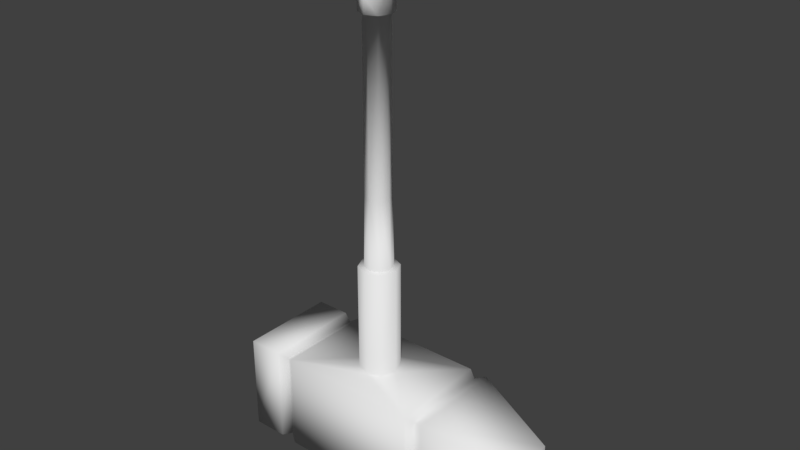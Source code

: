 # Source: hammer_04.blend  (saved by Blender 2.79.0; exported with 4.5.12 LTS)
import bpy
from mathutils import Matrix  # noqa: F401  (used for matrix-valued properties, if any)

bpy.ops.wm.read_factory_settings(use_empty=True)
scene = bpy.context.scene
scene.name = 'Scene'

# ---- collections
col_collection_1 = bpy.data.collections.new('Collection 1'); scene.collection.children.link(col_collection_1)

# ---- materials (node trees are filled in below, after node groups)
mat_hammer04 = bpy.data.materials.new('hammer04')
mat_hammer04.alpha_threshold = 0.0
mat_hammer04.use_transparent_shadow = False
mat_hammer04.roughness = 0.5
mat_hammer04.specular_intensity = 0.0

# ---- material node trees

# ---- world
world_world = bpy.data.worlds.new('World'); scene.world = world_world
world_world.color = (0.05088, 0.05088, 0.05088)
world_world.use_sun_shadow = False
world_world.sun_shadow_jitter_overblur = 0.0
world_world.cycles.sampling_method = 'MANUAL'

# ---- meshes
me_cube_008 = bpy.data.meshes.new('Cube.008')
me_cube_008.from_pydata([(-0.1232, -0.085, -0.08469), (-0.1368, -0.0765, -0.07619), (-0.1232, -0.085, 0.08531), (-0.1368, -0.0765, 0.07681), (-0.1368, 0.0765, -0.07619), (-0.1232, 0.085, -0.08469), (-0.1232, 0.085, 0.08531), (-0.1368, 0.0765, 0.07681), (0.1352, -0.0765, -0.07619), (0.1216, -0.085, -0.08469), (0.1216, -0.085, 0.08531), (0.1352, -0.0765, 0.07681), (0.1352, 0.0765, -0.07619), (0.1216, 0.085, -0.08469), (0.1352, 0.0765, 0.07681), (0.1216, 0.085, 0.08531), (-0.0008025, 0.034, 0.08531), (-0.02484, 0.02404, 0.08531), (-0.0348, -1.486e-09, 0.08531), (-0.02484, -0.02404, 0.08531), (-0.0008025, -0.034, 0.08531), (0.02324, -0.02404, 0.08531), (0.0332, 4.054e-10, 0.08531), (0.02324, 0.02404, 0.08531), (-0.0008025, 0.034, 0.2723), (-0.02484, 0.02404, 0.2723), (-0.0348, -1.486e-09, 0.2723), (-0.02484, -0.02404, 0.2723), (-0.0008025, -0.034, 0.2723), (0.02324, -0.02404, 0.2723), (0.0332, 4.054e-10, 0.2723), (0.02324, 0.02404, 0.2723), (-0.0008025, 0.0238, 0.2723), (-0.01763, 0.01683, 0.2723), (-0.0246, -1.04e-09, 0.2723), (-0.01763, -0.01683, 0.2723), (-0.0008025, -0.0238, 0.2723), (0.01603, -0.01683, 0.2723), (0.023, 2.838e-10, 0.2723), (0.01603, 0.01683, 0.2723), (-0.0008025, 0.02142, 0.3913), (-0.01595, 0.01515, 0.3913), (-0.02222, -9.363e-10, 0.3913), (-0.01595, -0.01515, 0.3913), (-0.0008025, -0.02142, 0.3913), (0.01434, -0.01515, 0.3913), (0.02062, 2.554e-10, 0.3913), (0.01434, 0.01515, 0.3913), (-0.0008025, 0.02142, 0.6803), (-0.01595, 0.01515, 0.6803), (-0.02222, -9.363e-10, 0.6803), (-0.01595, -0.01515, 0.6803), (-0.0008025, -0.02142, 0.6803), (0.01434, -0.01515, 0.6803), (0.02062, 2.554e-10, 0.6803), (0.01434, 0.01515, 0.6803), (-0.0008025, 0.02785, 0.6803), (-0.02049, 0.01969, 0.6803), (-0.02865, -1.217e-09, 0.6803), (-0.02049, -0.01969, 0.6803), (-0.0008025, -0.02785, 0.6803), (0.01889, -0.01969, 0.6803), (0.02704, 3.321e-10, 0.6803), (0.01889, 0.01969, 0.6803), (-0.0008025, 0.02785, 0.7062), (-0.02049, 0.01969, 0.7313), (-0.02865, -1.217e-09, 0.7313), (-0.02049, -0.01969, 0.7313), (-0.0008025, -0.02785, 0.7062), (0.01889, -0.01969, 0.7313), (0.01889, 0.01969, 0.7313), (-0.02865, -0.01969, 0.751), (0.02704, -0.01969, 0.751), (-0.0008025, -0.01969, 0.7789), (0.01889, -0.01969, 0.7707), (-0.02049, -0.01969, 0.7707), (-0.0008025, -0.01969, 0.7232), (-0.02865, 0.01969, 0.751), (0.02704, 0.01969, 0.751), (-0.0008025, 0.01969, 0.7789), (0.01889, 0.01969, 0.7707), (-0.02049, 0.01969, 0.7707), (-0.0008025, 0.01969, 0.7232), (0.02704, 2.507e-08, 0.7313), (0.03857, 3.582e-08, 0.7592), (-0.0008025, 3.582e-08, 0.7985), (-0.02865, 3.582e-08, 0.787), (0.02704, 3.582e-08, 0.787), (-0.04018, 3.582e-08, 0.7592), (-0.01262, -0.01969, 0.7392), (0.01101, -0.01969, 0.7392), (-0.01751, -0.01969, 0.751), (0.01591, -0.01969, 0.751), (-0.0008025, -0.01969, 0.7677), (0.01101, -0.01969, 0.7628), (-0.01262, -0.01969, 0.7628), (-0.0008025, -0.01969, 0.7343), (-0.01262, 0.01969, 0.7392), (0.01101, 0.01969, 0.7392), (-0.01751, 0.01969, 0.751), (0.01591, 0.01969, 0.751), (-0.0008025, 0.01969, 0.7677), (0.01101, 0.01969, 0.7628), (-0.01262, 0.01969, 0.7628), (-0.0008025, 0.01969, 0.7343), (-0.1538, -0.08415, -0.08384), (-0.1538, 0.08415, -0.08384), (-0.1538, -0.08415, 0.08446), (-0.1538, 0.08415, 0.08446), (-0.2133, -0.08415, -0.08384), (-0.2133, 0.08415, -0.08384), (-0.2133, -0.08415, 0.08446), (-0.2133, 0.08415, 0.08446), (0.1522, 0.08415, 0.08446), (0.1522, 0.08415, -0.08384), (0.1522, -0.08415, -0.08384), (0.1522, -0.08415, 0.08446), (0.2967, 0.04208, 0.04239), (0.2967, 0.04208, -0.04176), (0.2967, -0.04208, -0.04176), (0.2967, -0.04208, 0.04239)], [], [(10, 0, 9), (14, 114, 12), (7, 106, 108), (6, 13, 5), (0, 4, 5), (2, 1, 0), (6, 3, 2), (5, 7, 6), (12, 15, 14), (13, 8, 9), (10, 14, 15), (9, 11, 10), (13, 0, 5), (31, 22, 23), (29, 20, 21), (27, 18, 19), (25, 16, 17), (24, 23, 16), (30, 21, 22), (28, 19, 20), (26, 17, 18), (25, 32, 24), (32, 31, 24), (30, 37, 29), (36, 27, 28), (26, 33, 25), (39, 30, 31), (29, 36, 28), (35, 26, 27), (47, 38, 39), (37, 44, 36), (43, 34, 35), (33, 40, 32), (40, 39, 32), (38, 45, 37), (44, 35, 36), (34, 41, 33), (50, 41, 42), (55, 46, 47), (53, 44, 45), (51, 42, 43), (49, 40, 41), (48, 47, 40), (54, 45, 46), (52, 43, 44), (2, 20, 19), (21, 20, 10), (2, 10, 20), (18, 2, 19), (17, 6, 18), (2, 18, 6), (16, 6, 17), (23, 15, 16), (6, 16, 15), (22, 15, 23), (10, 22, 21), (48, 63, 55), (53, 62, 61), (52, 59, 51), (49, 58, 57), (55, 62, 54), (52, 61, 60), (51, 58, 50), (48, 57, 56), (59, 66, 58), (57, 64, 56), (63, 64, 70), (61, 83, 69), (59, 68, 67), (58, 65, 57), (63, 83, 62), (61, 68, 60), (76, 67, 68), (68, 69, 76), (83, 78, 84), (86, 79, 81), (87, 79, 85), (66, 77, 65), (84, 80, 87), (71, 89, 91), (72, 94, 92), (88, 81, 77), (75, 88, 71), (69, 96, 76), (67, 96, 89), (74, 84, 87), (71, 66, 67), (73, 87, 85), (73, 86, 75), (72, 83, 84), (71, 95, 75), (72, 90, 69), (75, 93, 73), (74, 93, 94), (91, 103, 95), (91, 97, 99), (96, 98, 104), (92, 98, 90), (96, 97, 89), (93, 102, 94), (94, 100, 92), (95, 101, 93), (70, 64, 82), (65, 82, 64), (101, 81, 79), (103, 77, 81), (77, 97, 65), (65, 104, 82), (104, 70, 82), (98, 78, 70), (78, 102, 80), (80, 101, 79), (106, 112, 108), (7, 107, 3), (1, 106, 4), (3, 105, 1), (111, 110, 109), (107, 109, 105), (108, 111, 107), (105, 110, 106), (113, 118, 114), (12, 115, 8), (8, 116, 11), (11, 113, 14), (117, 119, 118), (115, 120, 116), (114, 119, 115), (116, 117, 113), (10, 2, 0), (14, 113, 114), (7, 4, 106), (6, 15, 13), (0, 1, 4), (2, 3, 1), (6, 7, 3), (5, 4, 7), (12, 13, 15), (13, 12, 8), (10, 11, 14), (9, 8, 11), (13, 9, 0), (31, 30, 22), (29, 28, 20), (27, 26, 18), (25, 24, 16), (24, 31, 23), (30, 29, 21), (28, 27, 19), (26, 25, 17), (25, 33, 32), (32, 39, 31), (30, 38, 37), (36, 35, 27), (26, 34, 33), (39, 38, 30), (29, 37, 36), (35, 34, 26), (47, 46, 38), (37, 45, 44), (43, 42, 34), (33, 41, 40), (40, 47, 39), (38, 46, 45), (44, 43, 35), (34, 42, 41), (50, 49, 41), (55, 54, 46), (53, 52, 44), (51, 50, 42), (49, 48, 40), (48, 55, 47), (54, 53, 45), (52, 51, 43), (10, 15, 22), (48, 56, 63), (53, 54, 62), (52, 60, 59), (49, 50, 58), (55, 63, 62), (52, 53, 61), (51, 59, 58), (48, 49, 57), (59, 67, 66), (57, 65, 64), (63, 56, 64), (61, 62, 83), (59, 60, 68), (58, 66, 65), (63, 70, 83), (61, 69, 68), (83, 70, 78), (86, 85, 79), (87, 80, 79), (66, 88, 77), (84, 78, 80), (71, 67, 89), (72, 74, 94), (88, 86, 81), (75, 86, 88), (69, 90, 96), (67, 76, 96), (74, 72, 84), (71, 88, 66), (73, 74, 87), (73, 85, 86), (72, 69, 83), (71, 91, 95), (72, 92, 90), (75, 95, 93), (74, 73, 93), (91, 99, 103), (91, 89, 97), (96, 90, 98), (92, 100, 98), (96, 104, 97), (93, 101, 102), (94, 102, 100), (95, 103, 101), (101, 103, 81), (103, 99, 77), (77, 99, 97), (65, 97, 104), (104, 98, 70), (98, 100, 78), (78, 100, 102), (80, 102, 101), (106, 110, 112), (7, 108, 107), (1, 105, 106), (3, 107, 105), (111, 112, 110), (107, 111, 109), (108, 112, 111), (105, 109, 110), (113, 117, 118), (12, 114, 115), (8, 115, 116), (11, 116, 113), (117, 120, 119), (115, 119, 120), (114, 118, 119), (116, 120, 117)])
me_cube_008.polygons.foreach_set('use_smooth', [True] * 242)
_uv = me_cube_008.uv_layers.new(name='UVMap')
_uv.uv.foreach_set('vector', [0.4267, 0.6829, 0.326, 0.4683, 0.474, 0.518, 0.6742, 0.2201, 0.5695, 0.3783, 0.5542, 0.3685, 0.4622, 0.09088, 0.3643, 0.2733, 0.4483, 0.07219, 0.4853, 0.08648, 0.5443, 0.3617, 0.3935, 0.2858, 0.326, 0.4683, 0.3777, 0.2787, 0.3935, 0.2858, 0.2656, 0.6508, 0.3124, 0.4632, 0.326, 0.4683, 0.1962, 0.8484, 0.2533, 0.6463, 0.2656, 0.6508, 0.3935, 0.2858, 0.4622, 0.09088, 0.4853, 0.08648, 0.5542, 0.3685, 0.6708, 0.2077, 0.6742, 0.2201, 0.5443, 0.3617, 0.4857, 0.5228, 0.474, 0.518, 0.4267, 0.6829, 0.4315, 0.8863, 0.4119, 0.8983, 0.474, 0.518, 0.4424, 0.6859, 0.4267, 0.6829, 0.5443, 0.3617, 0.326, 0.4683, 0.3935, 0.2858, 0.9657, 0.7818, 0.955, 0.5566, 0.989, 0.5598, 0.9079, 0.771, 0.8979, 0.5531, 0.9222, 0.5543, 0.8714, 0.7705, 0.8376, 0.5525, 0.8717, 0.5525, 0.8135, 0.7792, 0.7794, 0.5545, 0.8043, 0.5534, 0.7921, 0.7866, 0.757, 0.5558, 0.7794, 0.5545, 0.9368, 0.7777, 0.9222, 0.5543, 0.955, 0.5566, 0.8897, 0.7672, 0.8717, 0.5525, 0.8979, 0.5531, 0.8425, 0.7761, 0.8043, 0.5534, 0.8376, 0.5525, 0.8135, 0.7792, 0.8044, 0.7954, 0.7921, 0.7866, 0.9743, 0.7985, 0.9657, 0.7818, 0.987, 0.7901, 0.9368, 0.7777, 0.9108, 0.7815, 0.9079, 0.771, 0.8895, 0.7812, 0.8714, 0.7705, 0.8897, 0.7672, 0.8425, 0.7761, 0.8202, 0.7872, 0.8135, 0.7792, 0.9588, 0.7896, 0.9368, 0.7777, 0.9657, 0.7818, 0.9079, 0.771, 0.8895, 0.7812, 0.8897, 0.7672, 0.8682, 0.7808, 0.8425, 0.7761, 0.8714, 0.7705, 0.8823, 0.1974, 0.8665, 0.05165, 0.8876, 0.05218, 0.8453, 0.05121, 0.83, 0.1968, 0.83, 0.05105, 0.816, 0.1969, 0.7935, 0.05164, 0.8147, 0.05121, 0.7724, 0.05217, 0.7638, 0.1976, 0.757, 0.05272, 0.8962, 0.1976, 0.8876, 0.05218, 0.903, 0.05273, 0.8665, 0.05165, 0.8439, 0.1969, 0.8453, 0.05121, 0.83, 0.1968, 0.8147, 0.05121, 0.83, 0.05105, 0.7935, 0.05164, 0.7777, 0.1974, 0.7724, 0.05217, 0.797, 0.5509, 0.7777, 0.1974, 0.7968, 0.1971, 0.882, 0.5509, 0.8631, 0.1971, 0.8823, 0.1974, 0.8438, 0.5509, 0.83, 0.1968, 0.8439, 0.1969, 0.8161, 0.5509, 0.7968, 0.1971, 0.816, 0.1969, 0.7779, 0.5509, 0.7638, 0.1976, 0.7777, 0.1974, 0.8959, 0.5509, 0.8823, 0.1974, 0.8962, 0.1976, 0.8629, 0.5509, 0.8439, 0.1969, 0.8631, 0.1971, 0.83, 0.5509, 0.816, 0.1969, 0.83, 0.1968, 0.2656, 0.6508, 0.3348, 0.7212, 0.3139, 0.7295, 0.3507, 0.7372, 0.3348, 0.7212, 0.4267, 0.6829, 0.2656, 0.6508, 0.4267, 0.6829, 0.3348, 0.7212, 0.299, 0.7578, 0.2656, 0.6508, 0.3139, 0.7295, 0.2995, 0.7902, 0.1962, 0.8484, 0.299, 0.7578, 0.2656, 0.6508, 0.299, 0.7578, 0.1962, 0.8484, 0.3165, 0.8081, 0.1962, 0.8484, 0.2995, 0.7902, 0.3397, 0.799, 0.4119, 0.8983, 0.3165, 0.8081, 0.1962, 0.8484, 0.3165, 0.8081, 0.4119, 0.8983, 0.3536, 0.7691, 0.4119, 0.8983, 0.3397, 0.799, 0.4267, 0.6829, 0.3536, 0.7691, 0.3507, 0.7372, 0.9499, 0.8, 0.9353, 0.8128, 0.9311, 0.8056, 0.8786, 0.8059, 0.9046, 0.8108, 0.8755, 0.8133, 0.8574, 0.8053, 0.8396, 0.8138, 0.8364, 0.8065, 0.7843, 0.8064, 0.8105, 0.8119, 0.7801, 0.8135, 0.9311, 0.8056, 0.9046, 0.8108, 0.9045, 0.8048, 0.8574, 0.8053, 0.8755, 0.8133, 0.8576, 0.8153, 0.8364, 0.8065, 0.8105, 0.8119, 0.8105, 0.806, 0.7657, 0.8008, 0.7801, 0.8135, 0.7572, 0.809, 0.8396, 0.8138, 0.8206, 0.8787, 0.8105, 0.8119, 0.7801, 0.8135, 0.757, 0.8555, 0.7572, 0.809, 0.9353, 0.8128, 0.9583, 0.8546, 0.9247, 0.8955, 0.8755, 0.8133, 0.8961, 0.8783, 0.8712, 0.8715, 0.8396, 0.8138, 0.8579, 0.8428, 0.8451, 0.8716, 0.8105, 0.8119, 0.791, 0.8966, 0.7801, 0.8135, 0.9353, 0.8128, 0.8961, 0.8783, 0.9046, 0.8108, 0.8755, 0.8133, 0.8579, 0.8428, 0.8576, 0.8153, 0.8581, 0.8629, 0.8451, 0.8716, 0.8579, 0.8428, 0.8579, 0.8428, 0.8712, 0.8715, 0.8581, 0.8629, 0.8961, 0.8783, 0.899, 0.9172, 0.8783, 0.9022, 0.8526, 0.9085, 0.8587, 0.9241, 0.8448, 0.9254, 0.8646, 0.9084, 0.8587, 0.9241, 0.8586, 0.909, 0.8206, 0.8787, 0.8179, 0.9182, 0.791, 0.8966, 0.8783, 0.9022, 0.8727, 0.9251, 0.8646, 0.9084, 0.847, 0.8892, 0.8517, 0.8784, 0.8515, 0.888, 0.8698, 0.889, 0.8623, 0.8946, 0.8653, 0.888, 0.8387, 0.9025, 0.8448, 0.9254, 0.8179, 0.9182, 0.8531, 0.8988, 0.8387, 0.9025, 0.847, 0.8892, 0.8712, 0.8715, 0.8582, 0.8738, 0.8581, 0.8629, 0.8451, 0.8716, 0.8582, 0.8738, 0.8517, 0.8784, 0.8639, 0.8988, 0.8783, 0.9022, 0.8646, 0.9084, 0.847, 0.8892, 0.8206, 0.8787, 0.8451, 0.8716, 0.8586, 0.9013, 0.8646, 0.9084, 0.8586, 0.909, 0.8586, 0.9013, 0.8526, 0.9085, 0.8531, 0.8988, 0.8698, 0.889, 0.8961, 0.8783, 0.8783, 0.9022, 0.847, 0.8892, 0.8548, 0.8945, 0.8531, 0.8988, 0.8698, 0.889, 0.8647, 0.8786, 0.8712, 0.8715, 0.8531, 0.8988, 0.8585, 0.8968, 0.8586, 0.9013, 0.8639, 0.8988, 0.8585, 0.8968, 0.8623, 0.8946, 0.9045, 0.07681, 0.9527, 0.09173, 0.9045, 0.09173, 0.9045, 0.07681, 0.9527, 0.06188, 0.9527, 0.07681, 0.9045, 0.1541, 0.9527, 0.1432, 0.9527, 0.1541, 0.9045, 0.1283, 0.9527, 0.1432, 0.9045, 0.1432, 0.9045, 0.05105, 0.9527, 0.06188, 0.9045, 0.06188, 0.9045, 0.1026, 0.9527, 0.1134, 0.9045, 0.1134, 0.9045, 0.1134, 0.9527, 0.1283, 0.9045, 0.1283, 0.9045, 0.09173, 0.9527, 0.1026, 0.9045, 0.1026, 0.9247, 0.8955, 0.9583, 0.8546, 0.9507, 0.8889, 0.791, 0.8966, 0.7648, 0.8901, 0.757, 0.8555, 0.859, 0.945, 0.8448, 0.9254, 0.8587, 0.9241, 0.8364, 0.9386, 0.8179, 0.9182, 0.8448, 0.9254, 0.8179, 0.9182, 0.7907, 0.9146, 0.791, 0.8966, 0.791, 0.8966, 0.7725, 0.9118, 0.7648, 0.8901, 0.9432, 0.9103, 0.9247, 0.8955, 0.9507, 0.8889, 0.9253, 0.9131, 0.899, 0.9172, 0.9247, 0.8955, 0.899, 0.9172, 0.8813, 0.9378, 0.8727, 0.9251, 0.8727, 0.9251, 0.859, 0.945, 0.8587, 0.9241, 0.3643, 0.2733, 0.3957, 0.05105, 0.4483, 0.07219, 0.1885, 0.8373, 0.2361, 0.64, 0.2533, 0.6463, 0.3124, 0.4632, 0.3643, 0.2733, 0.3777, 0.2787, 0.2533, 0.6463, 0.2979, 0.4577, 0.3124, 0.4632, 0.1937, 0.6265, 0.07066, 0.3841, 0.2534, 0.4438, 0.2361, 0.64, 0.2534, 0.4438, 0.2979, 0.4577, 0.1662, 0.8417, 0.1937, 0.6265, 0.2361, 0.64, 0.2979, 0.4577, 0.3174, 0.2567, 0.3643, 0.2733, 0.6991, 0.2244, 0.6726, 0.4465, 0.5695, 0.3783, 0.5542, 0.3685, 0.4995, 0.5277, 0.4857, 0.5228, 0.4857, 0.5228, 0.4553, 0.688, 0.4424, 0.6859, 0.4424, 0.6859, 0.4431, 0.8943, 0.4315, 0.8863, 0.7347, 0.7167, 0.6256, 0.566, 0.7555, 0.5868, 0.4995, 0.5277, 0.6048, 0.6959, 0.4553, 0.688, 0.5695, 0.3783, 0.6256, 0.566, 0.4995, 0.5277, 0.4553, 0.688, 0.622, 0.8369, 0.4431, 0.8943, 0.4267, 0.6829, 0.2656, 0.6508, 0.326, 0.4683, 0.6742, 0.2201, 0.6991, 0.2244, 0.5695, 0.3783, 0.4622, 0.09088, 0.3777, 0.2787, 0.3643, 0.2733, 0.4853, 0.08648, 0.6708, 0.2077, 0.5443, 0.3617, 0.326, 0.4683, 0.3124, 0.4632, 0.3777, 0.2787, 0.2656, 0.6508, 0.2533, 0.6463, 0.3124, 0.4632, 0.1962, 0.8484, 0.1885, 0.8373, 0.2533, 0.6463, 0.3935, 0.2858, 0.3777, 0.2787, 0.4622, 0.09088, 0.5542, 0.3685, 0.5443, 0.3617, 0.6708, 0.2077, 0.5443, 0.3617, 0.5542, 0.3685, 0.4857, 0.5228, 0.4267, 0.6829, 0.4424, 0.6859, 0.4315, 0.8863, 0.474, 0.518, 0.4857, 0.5228, 0.4424, 0.6859, 0.5443, 0.3617, 0.474, 0.518, 0.326, 0.4683, 0.9657, 0.7818, 0.9368, 0.7777, 0.955, 0.5566, 0.9079, 0.771, 0.8897, 0.7672, 0.8979, 0.5531, 0.8714, 0.7705, 0.8425, 0.7761, 0.8376, 0.5525, 0.8135, 0.7792, 0.7921, 0.7866, 0.7794, 0.5545, 0.987, 0.7901, 0.9657, 0.7818, 0.989, 0.5598, 0.9368, 0.7777, 0.9079, 0.771, 0.9222, 0.5543, 0.8897, 0.7672, 0.8714, 0.7705, 0.8717, 0.5525, 0.8425, 0.7761, 0.8135, 0.7792, 0.8043, 0.5534, 0.8135, 0.7792, 0.8202, 0.7872, 0.8044, 0.7954, 0.9743, 0.7985, 0.9588, 0.7896, 0.9657, 0.7818, 0.9368, 0.7777, 0.9354, 0.7853, 0.9108, 0.7815, 0.8895, 0.7812, 0.8682, 0.7808, 0.8714, 0.7705, 0.8425, 0.7761, 0.8436, 0.7837, 0.8202, 0.7872, 0.9588, 0.7896, 0.9354, 0.7853, 0.9368, 0.7777, 0.9079, 0.771, 0.9108, 0.7815, 0.8895, 0.7812, 0.8682, 0.7808, 0.8436, 0.7837, 0.8425, 0.7761, 0.8823, 0.1974, 0.8631, 0.1971, 0.8665, 0.05165, 0.8453, 0.05121, 0.8439, 0.1969, 0.83, 0.1968, 0.816, 0.1969, 0.7968, 0.1971, 0.7935, 0.05164, 0.7724, 0.05217, 0.7777, 0.1974, 0.7638, 0.1976, 0.8962, 0.1976, 0.8823, 0.1974, 0.8876, 0.05218, 0.8665, 0.05165, 0.8631, 0.1971, 0.8439, 0.1969, 0.83, 0.1968, 0.816, 0.1969, 0.8147, 0.05121, 0.7935, 0.05164, 0.7968, 0.1971, 0.7777, 0.1974, 0.797, 0.5509, 0.7779, 0.5509, 0.7777, 0.1974, 0.882, 0.5509, 0.8629, 0.5509, 0.8631, 0.1971, 0.8438, 0.5509, 0.83, 0.5509, 0.83, 0.1968, 0.8161, 0.5509, 0.797, 0.5509, 0.7968, 0.1971, 0.7779, 0.5509, 0.764, 0.5509, 0.7638, 0.1976, 0.8959, 0.5509, 0.882, 0.5509, 0.8823, 0.1974, 0.8629, 0.5509, 0.8438, 0.5509, 0.8439, 0.1969, 0.83, 0.5509, 0.8161, 0.5509, 0.816, 0.1969, 0.4267, 0.6829, 0.4119, 0.8983, 0.3536, 0.7691, 0.9499, 0.8, 0.9583, 0.8083, 0.9353, 0.8128, 0.8786, 0.8059, 0.9045, 0.8048, 0.9046, 0.8108, 0.8574, 0.8053, 0.8576, 0.8153, 0.8396, 0.8138, 0.7843, 0.8064, 0.8105, 0.806, 0.8105, 0.8119, 0.9311, 0.8056, 0.9353, 0.8128, 0.9046, 0.8108, 0.8574, 0.8053, 0.8786, 0.8059, 0.8755, 0.8133, 0.8364, 0.8065, 0.8396, 0.8138, 0.8105, 0.8119, 0.7657, 0.8008, 0.7843, 0.8064, 0.7801, 0.8135, 0.8396, 0.8138, 0.8451, 0.8716, 0.8206, 0.8787, 0.7801, 0.8135, 0.791, 0.8966, 0.757, 0.8555, 0.9353, 0.8128, 0.9583, 0.8083, 0.9583, 0.8546, 0.8755, 0.8133, 0.9046, 0.8108, 0.8961, 0.8783, 0.8396, 0.8138, 0.8576, 0.8153, 0.8579, 0.8428, 0.8105, 0.8119, 0.8206, 0.8787, 0.791, 0.8966, 0.9353, 0.8128, 0.9247, 0.8955, 0.8961, 0.8783, 0.8755, 0.8133, 0.8712, 0.8715, 0.8579, 0.8428, 0.8961, 0.8783, 0.9247, 0.8955, 0.899, 0.9172, 0.8526, 0.9085, 0.8586, 0.909, 0.8587, 0.9241, 0.8646, 0.9084, 0.8727, 0.9251, 0.8587, 0.9241, 0.8206, 0.8787, 0.8387, 0.9025, 0.8179, 0.9182, 0.8783, 0.9022, 0.899, 0.9172, 0.8727, 0.9251, 0.847, 0.8892, 0.8451, 0.8716, 0.8517, 0.8784, 0.8698, 0.889, 0.8639, 0.8988, 0.8623, 0.8946, 0.8387, 0.9025, 0.8526, 0.9085, 0.8448, 0.9254, 0.8531, 0.8988, 0.8526, 0.9085, 0.8387, 0.9025, 0.8712, 0.8715, 0.8647, 0.8786, 0.8582, 0.8738, 0.8451, 0.8716, 0.8581, 0.8629, 0.8582, 0.8738, 0.8639, 0.8988, 0.8698, 0.889, 0.8783, 0.9022, 0.847, 0.8892, 0.8387, 0.9025, 0.8206, 0.8787, 0.8586, 0.9013, 0.8639, 0.8988, 0.8646, 0.9084, 0.8586, 0.9013, 0.8586, 0.909, 0.8526, 0.9085, 0.8698, 0.889, 0.8712, 0.8715, 0.8961, 0.8783, 0.847, 0.8892, 0.8515, 0.888, 0.8548, 0.8945, 0.8698, 0.889, 0.8653, 0.888, 0.8647, 0.8786, 0.8531, 0.8988, 0.8548, 0.8945, 0.8585, 0.8968, 0.8639, 0.8988, 0.8586, 0.9013, 0.8585, 0.8968, 0.9045, 0.07681, 0.9527, 0.07681, 0.9527, 0.09173, 0.9045, 0.07681, 0.9045, 0.06188, 0.9527, 0.06188, 0.9045, 0.1541, 0.9045, 0.1432, 0.9527, 0.1432, 0.9045, 0.1283, 0.9527, 0.1283, 0.9527, 0.1432, 0.9045, 0.05105, 0.9527, 0.05105, 0.9527, 0.06188, 0.9045, 0.1026, 0.9527, 0.1026, 0.9527, 0.1134, 0.9045, 0.1134, 0.9527, 0.1134, 0.9527, 0.1283, 0.9045, 0.09173, 0.9527, 0.09173, 0.9527, 0.1026, 0.859, 0.945, 0.8364, 0.9386, 0.8448, 0.9254, 0.8364, 0.9386, 0.8125, 0.9283, 0.8179, 0.9182, 0.8179, 0.9182, 0.8125, 0.9283, 0.7907, 0.9146, 0.791, 0.8966, 0.7907, 0.9146, 0.7725, 0.9118, 0.9432, 0.9103, 0.9253, 0.9131, 0.9247, 0.8955, 0.9253, 0.9131, 0.9044, 0.927, 0.899, 0.9172, 0.899, 0.9172, 0.9044, 0.927, 0.8813, 0.9378, 0.8727, 0.9251, 0.8813, 0.9378, 0.859, 0.945, 0.3643, 0.2733, 0.3174, 0.2567, 0.3957, 0.05105, 0.1885, 0.8373, 0.1662, 0.8417, 0.2361, 0.64, 0.3124, 0.4632, 0.2979, 0.4577, 0.3643, 0.2733, 0.2533, 0.6463, 0.2361, 0.64, 0.2979, 0.4577, 0.1937, 0.6265, 0.01099, 0.5668, 0.07066, 0.3841, 0.2361, 0.64, 0.1937, 0.6265, 0.2534, 0.4438, 0.1662, 0.8417, 0.1222, 0.8259, 0.1937, 0.6265, 0.2979, 0.4577, 0.2534, 0.4438, 0.3174, 0.2567, 0.6991, 0.2244, 0.7555, 0.3639, 0.6726, 0.4465, 0.5542, 0.3685, 0.5695, 0.3783, 0.4995, 0.5277, 0.4857, 0.5228, 0.4995, 0.5277, 0.4553, 0.688, 0.4424, 0.6859, 0.4553, 0.688, 0.4431, 0.8943, 0.7347, 0.7167, 0.6048, 0.6959, 0.6256, 0.566, 0.4995, 0.5277, 0.6256, 0.566, 0.6048, 0.6959, 0.5695, 0.3783, 0.6726, 0.4465, 0.6256, 0.566, 0.4553, 0.688, 0.6048, 0.6959, 0.622, 0.8369])
me_cube_008.materials.append(mat_hammer04)
me_cube_008.use_remesh_preserve_volume = False
me_cube_008.use_remesh_preserve_attributes = False
me_cube_008.use_mirror_vertex_groups = False
me_cube_008.update()

# ---- objects
ob_hammer_04 = bpy.data.objects.new('Hammer_04', me_cube_008)

# ---- transforms, parenting, visibility, modifiers, constraints
ob_hammer_04.location = (0.0, 0.0, 0.0)
ob_hammer_04.lineart.crease_threshold = 0.0

# ---- collection membership
col_collection_1.objects.link(ob_hammer_04)

# ---- scene / render settings (as saved in the file)
scene.frame_start = 1; scene.frame_end = 250; scene.frame_set(1)
scene.render.engine = 'BLENDER_EEVEE_NEXT'
scene.render.resolution_percentage = 50
scene.render.dither_intensity = 0.0
scene.cycles.use_denoising = False
scene.cycles.samples = 128
scene.cycles.sampling_pattern = 'TABULATED_SOBOL'
scene.cycles.use_adaptive_sampling = False
scene.cycles.use_light_tree = False
scene.cycles.blur_glossy = 0.0
scene.cycles.sample_clamp_indirect = 0.0
scene.view_settings.view_transform = 'Standard'
bpy.context.view_layer.update()

# ---- added for rendering (the .blend has no active camera and no usable light): camera, sun
cam_auto = bpy.data.cameras.new('AutoCamera')
cam_auto.lens = 50.0
cam_auto.sensor_width = 36.0
cam_auto.clip_end = 1000.0
ob_auto_camera = bpy.data.objects.new('AutoCamera', cam_auto)
scene.collection.objects.link(ob_auto_camera)
ob_auto_camera.location = (0.998345, -1.14798, 1.12224)
ob_auto_camera.rotation_euler = (1.09748, -7.21219e-08, 0.694738)
scene.camera = ob_auto_camera
light_auto_sun = bpy.data.lights.new('AutoSun', 'SUN')
light_auto_sun.energy = 3.0
light_auto_sun.angle = 0.0523599
ob_auto_sun = bpy.data.objects.new('AutoSun', light_auto_sun)
scene.collection.objects.link(ob_auto_sun)
ob_auto_sun.rotation_euler = (0.872665, 0.174533, 0.523599)
bpy.context.view_layer.update()
